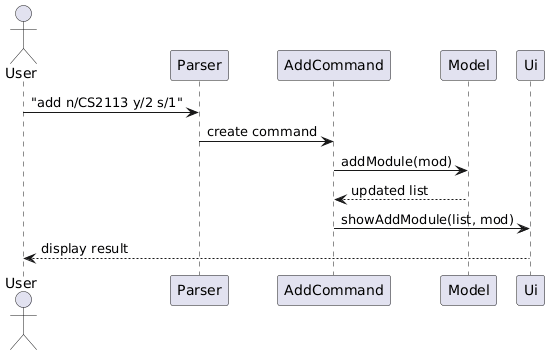

The diagram above was rendered by PlantUML. Its source (embedded in the PNG):
@startuml
actor User
participant "Parser" as Parser
participant "AddCommand" as AddCommand
participant "Model" as Model
participant "Ui" as Ui

User -> Parser : "add n/CS2113 y/2 s/1"
Parser -> AddCommand : create command

AddCommand -> Model : addModule(mod)
Model --> AddCommand : updated list

AddCommand -> Ui : showAddModule(list, mod)
Ui --> User : display result
@enduml